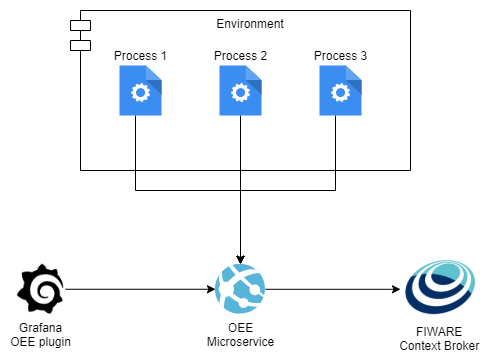

The diagram above was exported from draw.io. Its source (the exported page's mxGraphModel, read from the mxfile embedded in the PNG):
<mxGraphModel dx="1038" dy="579" grid="1" gridSize="10" guides="1" tooltips="1" connect="1" arrows="1" fold="1" page="1" pageScale="1" pageWidth="850" pageHeight="1100" math="0" shadow="0">
  <root>
    <mxCell id="0" />
    <mxCell id="1" parent="0" />
    <mxCell id="7fNyPsiq9QjbVKLuQwPF-3" style="edgeStyle=orthogonalEdgeStyle;rounded=0;orthogonalLoop=1;jettySize=auto;html=1;" edge="1" parent="1" source="7fNyPsiq9QjbVKLuQwPF-1" target="7fNyPsiq9QjbVKLuQwPF-2">
      <mxGeometry relative="1" as="geometry" />
    </mxCell>
    <mxCell id="7fNyPsiq9QjbVKLuQwPF-1" value="Grafana&lt;br&gt;OEE plugin" style="shape=image;html=1;verticalAlign=top;verticalLabelPosition=bottom;labelBackgroundColor=#ffffff;imageAspect=0;aspect=fixed;image=https://cdn4.iconfinder.com/data/icons/logos-brands-5/24/grafana-128.png" vertex="1" parent="1">
      <mxGeometry x="30" y="283.75" width="50" height="50" as="geometry" />
    </mxCell>
    <mxCell id="7fNyPsiq9QjbVKLuQwPF-6" style="edgeStyle=orthogonalEdgeStyle;rounded=0;orthogonalLoop=1;jettySize=auto;html=1;" edge="1" parent="1" source="7fNyPsiq9QjbVKLuQwPF-2" target="7fNyPsiq9QjbVKLuQwPF-5">
      <mxGeometry relative="1" as="geometry" />
    </mxCell>
    <mxCell id="7fNyPsiq9QjbVKLuQwPF-2" value="OEE&lt;br&gt;Microservice" style="aspect=fixed;html=1;points=[];align=center;image;fontSize=12;image=img/lib/mscae/App_Services.svg;" vertex="1" parent="1">
      <mxGeometry x="230" y="283.75" width="50" height="50" as="geometry" />
    </mxCell>
    <mxCell id="7fNyPsiq9QjbVKLuQwPF-5" value="FIWARE&#10;Context Broker" style="shape=image;verticalLabelPosition=bottom;labelBackgroundColor=#ffffff;verticalAlign=top;aspect=fixed;imageAspect=0;image=data:image/png,(base64 omitted: 6716 chars);" vertex="1" parent="1">
      <mxGeometry x="415" y="280" width="78.4" height="57.5" as="geometry" />
    </mxCell>
    <mxCell id="7fNyPsiq9QjbVKLuQwPF-7" value="Environment" style="shape=module;align=left;spacingLeft=20;align=center;verticalAlign=top;" vertex="1" parent="1">
      <mxGeometry x="85" y="30" width="340" height="160" as="geometry" />
    </mxCell>
    <mxCell id="7fNyPsiq9QjbVKLuQwPF-13" style="edgeStyle=orthogonalEdgeStyle;rounded=0;orthogonalLoop=1;jettySize=auto;html=1;" edge="1" parent="1" source="7fNyPsiq9QjbVKLuQwPF-8" target="7fNyPsiq9QjbVKLuQwPF-2">
      <mxGeometry relative="1" as="geometry">
        <Array as="points">
          <mxPoint x="350" y="210" />
          <mxPoint x="255" y="210" />
        </Array>
      </mxGeometry>
    </mxCell>
    <mxCell id="7fNyPsiq9QjbVKLuQwPF-8" value="Process 3" style="html=1;aspect=fixed;strokeColor=none;shadow=0;align=center;verticalAlign=bottom;fillColor=#3B8DF1;shape=mxgraph.gcp2.process;labelPosition=center;verticalLabelPosition=top;" vertex="1" parent="1">
      <mxGeometry x="334" y="85" width="42" height="50" as="geometry" />
    </mxCell>
    <mxCell id="7fNyPsiq9QjbVKLuQwPF-11" style="edgeStyle=orthogonalEdgeStyle;rounded=0;orthogonalLoop=1;jettySize=auto;html=1;" edge="1" parent="1" source="7fNyPsiq9QjbVKLuQwPF-9" target="7fNyPsiq9QjbVKLuQwPF-2">
      <mxGeometry relative="1" as="geometry">
        <Array as="points">
          <mxPoint x="150" y="210" />
          <mxPoint x="255" y="210" />
        </Array>
      </mxGeometry>
    </mxCell>
    <mxCell id="7fNyPsiq9QjbVKLuQwPF-9" value="Process 1" style="html=1;aspect=fixed;strokeColor=none;shadow=0;align=center;verticalAlign=bottom;fillColor=#3B8DF1;shape=mxgraph.gcp2.process;labelPosition=center;verticalLabelPosition=top;" vertex="1" parent="1">
      <mxGeometry x="134" y="85" width="42" height="50" as="geometry" />
    </mxCell>
    <mxCell id="7fNyPsiq9QjbVKLuQwPF-12" style="edgeStyle=orthogonalEdgeStyle;rounded=0;orthogonalLoop=1;jettySize=auto;html=1;" edge="1" parent="1" source="7fNyPsiq9QjbVKLuQwPF-10" target="7fNyPsiq9QjbVKLuQwPF-2">
      <mxGeometry relative="1" as="geometry" />
    </mxCell>
    <mxCell id="7fNyPsiq9QjbVKLuQwPF-10" value="Process 2" style="html=1;aspect=fixed;strokeColor=none;shadow=0;align=center;verticalAlign=bottom;fillColor=#3B8DF1;shape=mxgraph.gcp2.process;labelPosition=center;verticalLabelPosition=top;" vertex="1" parent="1">
      <mxGeometry x="234" y="85" width="42" height="50" as="geometry" />
    </mxCell>
  </root>
</mxGraphModel>